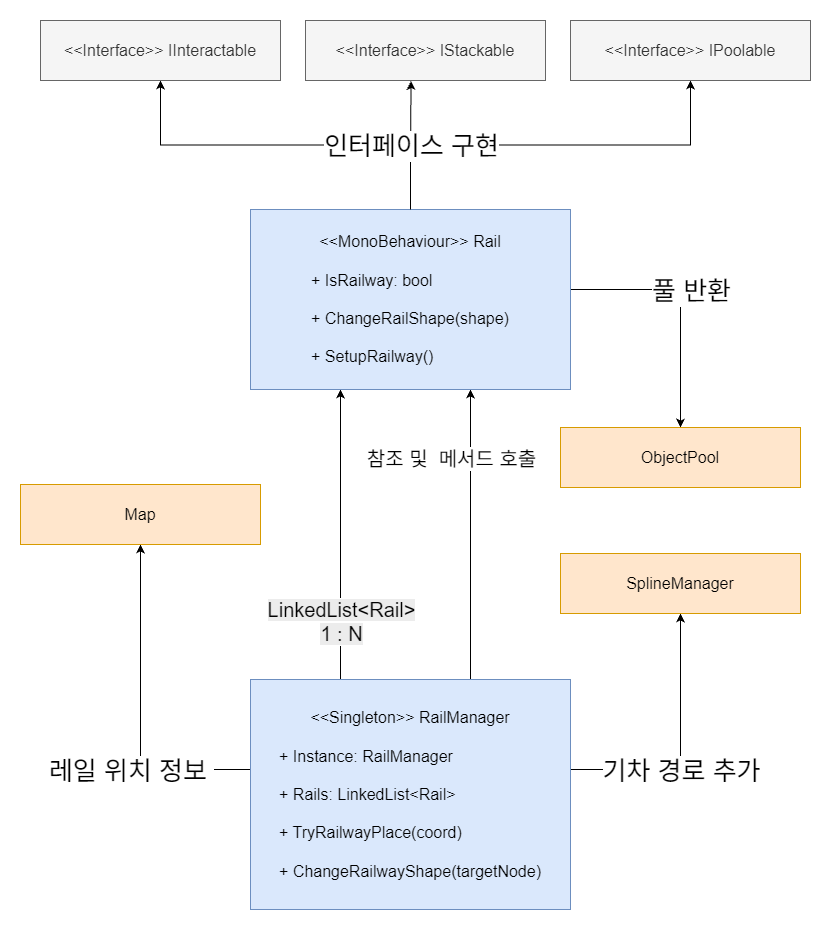

The diagram above was exported from draw.io. Its source (the exported page's mxGraphModel, read from the mxfile embedded in the PNG):
<mxGraphModel dx="1533" dy="2168" grid="1" gridSize="10" guides="1" tooltips="1" connect="1" arrows="1" fold="1" page="1" pageScale="1" pageWidth="827" pageHeight="1169" math="0" shadow="0">
  <root>
    <mxCell id="0" />
    <mxCell id="1" parent="0" />
    <mxCell id="MIPtPjMrfzNqdtoqhTc_-20" edge="1" parent="1" source="MIPtPjMrfzNqdtoqhTc_-1" style="edgeStyle=orthogonalEdgeStyle;rounded=0;orthogonalLoop=1;jettySize=auto;html=1;" target="MIPtPjMrfzNqdtoqhTc_-10">
      <mxGeometry relative="1" as="geometry">
        <Array as="points">
          <mxPoint x="520" y="1399" />
        </Array>
      </mxGeometry>
    </mxCell>
    <mxCell id="MIPtPjMrfzNqdtoqhTc_-25" connectable="0" parent="MIPtPjMrfzNqdtoqhTc_-20" style="edgeLabel;html=1;align=center;verticalAlign=middle;resizable=0;points=[];fontSize=26;" value="레일 위치 정보&amp;nbsp;" vertex="1">
      <mxGeometry relative="1" x="-0.0774" y="-3" as="geometry">
        <mxPoint x="-13" y="46" as="offset" />
      </mxGeometry>
    </mxCell>
    <mxCell id="MIPtPjMrfzNqdtoqhTc_-21" edge="1" parent="1" source="MIPtPjMrfzNqdtoqhTc_-1" style="edgeStyle=orthogonalEdgeStyle;rounded=0;orthogonalLoop=1;jettySize=auto;html=1;entryX=0.5;entryY=1;entryDx=0;entryDy=0;" target="MIPtPjMrfzNqdtoqhTc_-13">
      <mxGeometry relative="1" as="geometry">
        <Array as="points">
          <mxPoint x="1060" y="1399" />
        </Array>
      </mxGeometry>
    </mxCell>
    <mxCell id="MIPtPjMrfzNqdtoqhTc_-27" connectable="0" parent="MIPtPjMrfzNqdtoqhTc_-21" style="edgeLabel;html=1;align=center;verticalAlign=middle;resizable=0;points=[];fontSize=26;" value="기차 경로 추가" vertex="1">
      <mxGeometry relative="1" x="0.2055" y="-3" as="geometry">
        <mxPoint x="-3" y="51" as="offset" />
      </mxGeometry>
    </mxCell>
    <mxCell id="MIPtPjMrfzNqdtoqhTc_-23" edge="1" parent="1" style="edgeStyle=orthogonalEdgeStyle;rounded=0;orthogonalLoop=1;jettySize=auto;html=1;entryX=0.5;entryY=1;entryDx=0;entryDy=0;">
      <mxGeometry relative="1" as="geometry">
        <mxPoint x="850" y="1309" as="sourcePoint" />
        <mxPoint x="850" y="1019" as="targetPoint" />
      </mxGeometry>
    </mxCell>
    <mxCell id="MIPtPjMrfzNqdtoqhTc_-28" connectable="0" parent="MIPtPjMrfzNqdtoqhTc_-23" style="edgeLabel;html=1;align=center;verticalAlign=middle;resizable=0;points=[];fontSize=20;" value="참조 및&amp;nbsp;&amp;nbsp;&lt;span style=&quot;background-color: light-dark(#ffffff, var(--ge-dark-color, #121212)); color: light-dark(rgb(0, 0, 0), rgb(255, 255, 255));&quot;&gt;메서드&amp;nbsp;&lt;/span&gt;&lt;span style=&quot;color: light-dark(rgb(0, 0, 0), rgb(255, 255, 255)); background-color: light-dark(#ffffff, var(--ge-dark-color, #121212));&quot;&gt;호출&lt;/span&gt;" vertex="1">
      <mxGeometry relative="1" x="-0.0381" y="1" as="geometry">
        <mxPoint x="-19" y="-83" as="offset" />
      </mxGeometry>
    </mxCell>
    <mxCell id="MIPtPjMrfzNqdtoqhTc_-39" edge="1" parent="1" style="edgeStyle=orthogonalEdgeStyle;rounded=0;orthogonalLoop=1;jettySize=auto;html=1;entryX=0.5;entryY=1;entryDx=0;entryDy=0;">
      <mxGeometry relative="1" as="geometry">
        <mxPoint x="720" y="1309" as="sourcePoint" />
        <mxPoint x="720" y="1019" as="targetPoint" />
      </mxGeometry>
    </mxCell>
    <mxCell id="MIPtPjMrfzNqdtoqhTc_-40" connectable="0" parent="MIPtPjMrfzNqdtoqhTc_-39" style="edgeLabel;html=1;align=center;verticalAlign=middle;resizable=0;points=[];fontSize=20;" value="&lt;span style=&quot;text-align: left; white-space: normal; background-color: rgb(236, 236, 236);&quot;&gt;LinkedList&amp;lt;Rail&amp;gt;&lt;br&gt;1 : N&lt;/span&gt;" vertex="1">
      <mxGeometry relative="1" x="-0.262" as="geometry">
        <mxPoint y="48" as="offset" />
      </mxGeometry>
    </mxCell>
    <mxCell id="MIPtPjMrfzNqdtoqhTc_-1" parent="1" style="rounded=0;whiteSpace=wrap;html=1;fillColor=#dae8fc;strokeColor=#6c8ebf;" value="&lt;font style=&quot;font-size: 16px;&quot;&gt;&amp;lt;&amp;lt;Singleton&amp;gt;&amp;gt; RailManager&lt;/font&gt;&lt;div&gt;&lt;font style=&quot;font-size: 16px;&quot;&gt;&lt;br&gt;&lt;/font&gt;&lt;/div&gt;&lt;div style=&quot;text-align: left;&quot;&gt;&lt;font style=&quot;font-size: 16px;&quot;&gt;+&amp;nbsp;Instance: RailManager&lt;/font&gt;&lt;/div&gt;&lt;div style=&quot;text-align: left;&quot;&gt;&lt;font style=&quot;font-size: 16px;&quot;&gt;&lt;br&gt;&lt;/font&gt;&lt;/div&gt;&lt;div style=&quot;text-align: left;&quot;&gt;&lt;font style=&quot;font-size: 16px;&quot;&gt;+&amp;nbsp;Rails: LinkedList&amp;lt;Rail&amp;gt;&lt;/font&gt;&lt;/div&gt;&lt;div style=&quot;text-align: left;&quot;&gt;&lt;font style=&quot;font-size: 16px;&quot;&gt;&lt;br&gt;&lt;/font&gt;&lt;/div&gt;&lt;div style=&quot;text-align: left;&quot;&gt;&lt;font style=&quot;font-size: 16px;&quot;&gt;+ TryRailwayPlace(coord)&lt;/font&gt;&lt;/div&gt;&lt;div style=&quot;text-align: left;&quot;&gt;&lt;font style=&quot;font-size: 16px;&quot;&gt;&lt;br&gt;&lt;/font&gt;&lt;/div&gt;&lt;div style=&quot;text-align: left;&quot;&gt;&lt;font style=&quot;font-size: 16px;&quot;&gt;+ ChangeRailwayShape(targetNode)&lt;/font&gt;&lt;/div&gt;" vertex="1">
      <mxGeometry height="230" width="320" x="630" y="1309" as="geometry" />
    </mxCell>
    <mxCell id="MIPtPjMrfzNqdtoqhTc_-14" edge="1" parent="1" source="MIPtPjMrfzNqdtoqhTc_-3" style="edgeStyle=orthogonalEdgeStyle;rounded=0;orthogonalLoop=1;jettySize=auto;html=1;entryX=0.5;entryY=1;entryDx=0;entryDy=0;" target="MIPtPjMrfzNqdtoqhTc_-4">
      <mxGeometry relative="1" as="geometry" />
    </mxCell>
    <mxCell id="MIPtPjMrfzNqdtoqhTc_-16" edge="1" parent="1" source="MIPtPjMrfzNqdtoqhTc_-3" style="edgeStyle=orthogonalEdgeStyle;rounded=0;orthogonalLoop=1;jettySize=auto;html=1;entryX=0.5;entryY=1;entryDx=0;entryDy=0;" target="MIPtPjMrfzNqdtoqhTc_-6">
      <mxGeometry relative="1" as="geometry" />
    </mxCell>
    <mxCell id="MIPtPjMrfzNqdtoqhTc_-22" edge="1" parent="1" source="MIPtPjMrfzNqdtoqhTc_-3" style="edgeStyle=orthogonalEdgeStyle;rounded=0;orthogonalLoop=1;jettySize=auto;html=1;entryX=0.5;entryY=0;entryDx=0;entryDy=0;" target="MIPtPjMrfzNqdtoqhTc_-12">
      <mxGeometry relative="1" as="geometry">
        <Array as="points">
          <mxPoint x="1060" y="919" />
        </Array>
      </mxGeometry>
    </mxCell>
    <mxCell id="MIPtPjMrfzNqdtoqhTc_-26" connectable="0" parent="MIPtPjMrfzNqdtoqhTc_-22" style="edgeLabel;html=1;align=center;verticalAlign=middle;resizable=0;points=[];fontSize=26;" value="풀 반환" vertex="1">
      <mxGeometry relative="1" x="-0.1213" y="-1" as="geometry">
        <mxPoint x="11" as="offset" />
      </mxGeometry>
    </mxCell>
    <mxCell id="MIPtPjMrfzNqdtoqhTc_-3" parent="1" style="rounded=0;whiteSpace=wrap;html=1;fillColor=#dae8fc;strokeColor=#6c8ebf;align=center;" value="&lt;div&gt;&lt;font style=&quot;font-size: 16px;&quot;&gt;&amp;lt;&amp;lt;MonoBehaviour&amp;gt;&amp;gt; Rail&lt;/font&gt;&lt;/div&gt;&lt;div&gt;&lt;font style=&quot;font-size: 16px;&quot;&gt;&lt;br&gt;&lt;/font&gt;&lt;/div&gt;&lt;div style=&quot;&quot;&gt;&lt;div style=&quot;text-align: left;&quot;&gt;&lt;font style=&quot;font-size: 16px;&quot;&gt;+ IsRailway: bool&lt;/font&gt;&lt;/div&gt;&lt;div style=&quot;text-align: left;&quot;&gt;&lt;font style=&quot;font-size: 16px;&quot;&gt;&lt;br&gt;&lt;/font&gt;&lt;/div&gt;&lt;div style=&quot;text-align: left;&quot;&gt;&lt;font style=&quot;font-size: 16px;&quot;&gt;+ ChangeRailShape(shape)&lt;/font&gt;&lt;/div&gt;&lt;div style=&quot;text-align: left;&quot;&gt;&lt;font style=&quot;font-size: 16px;&quot;&gt;&lt;br&gt;&lt;/font&gt;&lt;/div&gt;&lt;div style=&quot;text-align: left;&quot;&gt;&lt;font style=&quot;font-size: 16px;&quot;&gt;+ SetupRailway()&lt;/font&gt;&lt;/div&gt;&lt;/div&gt;" vertex="1">
      <mxGeometry height="180" width="320" x="630" y="839" as="geometry" />
    </mxCell>
    <mxCell id="MIPtPjMrfzNqdtoqhTc_-4" parent="1" style="rounded=0;whiteSpace=wrap;html=1;fillColor=#f5f5f5;fontColor=#333333;strokeColor=#666666;" value="&lt;div&gt;&lt;font style=&quot;font-size: 16px;&quot;&gt;&amp;lt;&amp;lt;Interface&amp;gt;&amp;gt; IInteractable&lt;/font&gt;&lt;/div&gt;" vertex="1">
      <mxGeometry height="60" width="240" x="420" y="650" as="geometry" />
    </mxCell>
    <mxCell id="MIPtPjMrfzNqdtoqhTc_-5" parent="1" style="rounded=0;whiteSpace=wrap;html=1;fillColor=#f5f5f5;fontColor=#333333;strokeColor=#666666;" value="&lt;div&gt;&lt;font style=&quot;font-size: 16px;&quot;&gt;&amp;lt;&amp;lt;Interface&amp;gt;&amp;gt; IStackable&lt;/font&gt;&lt;/div&gt;" vertex="1">
      <mxGeometry height="60" width="240" x="685" y="650" as="geometry" />
    </mxCell>
    <mxCell id="MIPtPjMrfzNqdtoqhTc_-6" parent="1" style="rounded=0;whiteSpace=wrap;html=1;fillColor=#f5f5f5;fontColor=#333333;strokeColor=#666666;" value="&lt;div&gt;&lt;font style=&quot;font-size: 16px;&quot;&gt;&amp;lt;&amp;lt;Interface&amp;gt;&amp;gt; IPoolable&lt;/font&gt;&lt;/div&gt;" vertex="1">
      <mxGeometry height="60" width="240" x="950" y="650" as="geometry" />
    </mxCell>
    <mxCell id="MIPtPjMrfzNqdtoqhTc_-10" parent="1" style="rounded=0;whiteSpace=wrap;html=1;fillColor=#ffe6cc;strokeColor=#d79b00;" value="&lt;div&gt;&lt;font style=&quot;font-size: 16px;&quot;&gt;Map&lt;/font&gt;&lt;/div&gt;" vertex="1">
      <mxGeometry height="60" width="240" x="400" y="1114" as="geometry" />
    </mxCell>
    <mxCell id="MIPtPjMrfzNqdtoqhTc_-12" parent="1" style="rounded=0;whiteSpace=wrap;html=1;fillColor=#ffe6cc;strokeColor=#d79b00;" value="&lt;span style=&quot;font-size: 16px;&quot;&gt;ObjectPool&lt;/span&gt;" vertex="1">
      <mxGeometry height="60" width="240" x="940" y="1057" as="geometry" />
    </mxCell>
    <mxCell id="MIPtPjMrfzNqdtoqhTc_-13" parent="1" style="rounded=0;whiteSpace=wrap;html=1;fillColor=#ffe6cc;strokeColor=#d79b00;" value="&lt;div&gt;&lt;font style=&quot;font-size: 16px;&quot;&gt;SplineManager&lt;/font&gt;&lt;/div&gt;" vertex="1">
      <mxGeometry height="60" width="240" x="940" y="1183" as="geometry" />
    </mxCell>
    <mxCell id="MIPtPjMrfzNqdtoqhTc_-15" edge="1" parent="1" source="MIPtPjMrfzNqdtoqhTc_-3" style="edgeStyle=orthogonalEdgeStyle;rounded=0;orthogonalLoop=1;jettySize=auto;html=1;entryX=0.44;entryY=1.007;entryDx=0;entryDy=0;entryPerimeter=0;" target="MIPtPjMrfzNqdtoqhTc_-5">
      <mxGeometry relative="1" as="geometry" />
    </mxCell>
    <mxCell id="MIPtPjMrfzNqdtoqhTc_-29" connectable="0" parent="MIPtPjMrfzNqdtoqhTc_-15" style="edgeLabel;html=1;align=center;verticalAlign=middle;resizable=0;points=[];fontSize=26;" value="인터페이스 구현" vertex="1">
      <mxGeometry relative="1" x="0.0079" y="-1" as="geometry">
        <mxPoint x="-1" y="1" as="offset" />
      </mxGeometry>
    </mxCell>
  </root>
</mxGraphModel>